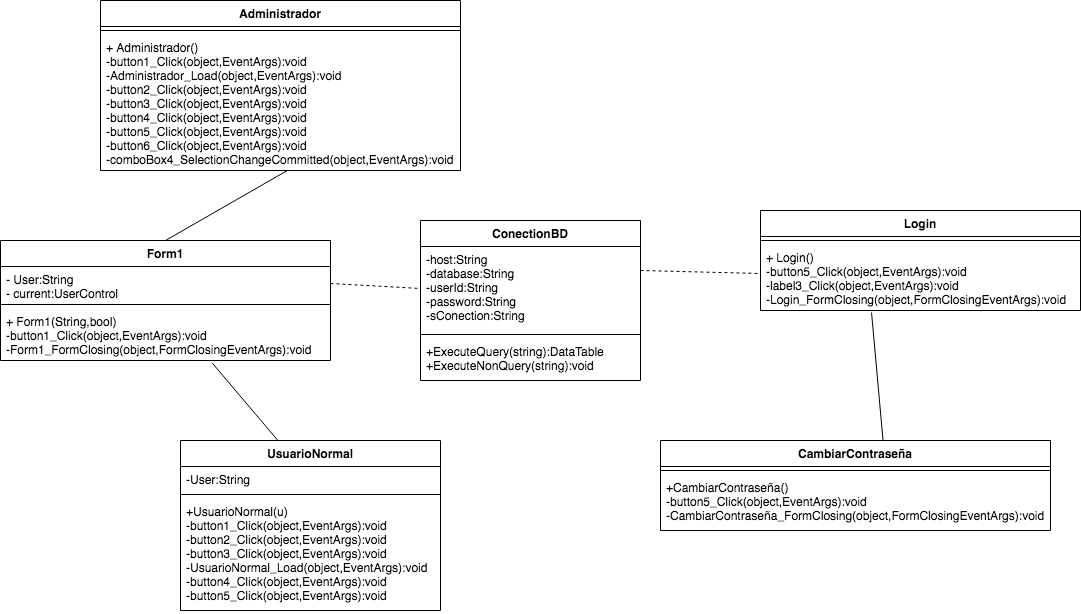

The diagram above was exported from draw.io. Its source (the exported page's mxGraphModel, read from the mxfile embedded in the PNG):
<mxGraphModel dx="786" dy="392" grid="1" gridSize="10" guides="1" tooltips="1" connect="1" arrows="1" fold="1" page="1" pageScale="1" pageWidth="1600" pageHeight="900" math="0" shadow="0">
  <root>
    <mxCell id="0" />
    <mxCell id="1" parent="0" />
    <mxCell id="-HkmRsk6nn5qfiupcQjZ-16" value="ConectionBD" style="swimlane;fontStyle=1;align=center;verticalAlign=top;childLayout=stackLayout;horizontal=1;startSize=26;horizontalStack=0;resizeParent=1;resizeParentMax=0;resizeLast=0;collapsible=1;marginBottom=0;" vertex="1" parent="1">
      <mxGeometry x="490" y="780" width="220" height="160" as="geometry" />
    </mxCell>
    <mxCell id="-HkmRsk6nn5qfiupcQjZ-17" value="-host:String&#10;-database:String&#10;-userId:String&#10;-password:String&#10;-sConection:String" style="text;strokeColor=none;fillColor=none;align=left;verticalAlign=top;spacingLeft=4;spacingRight=4;overflow=hidden;rotatable=0;points=[[0,0.5],[1,0.5]];portConstraint=eastwest;" vertex="1" parent="-HkmRsk6nn5qfiupcQjZ-16">
      <mxGeometry y="26" width="220" height="84" as="geometry" />
    </mxCell>
    <mxCell id="-HkmRsk6nn5qfiupcQjZ-18" value="" style="line;strokeWidth=1;fillColor=none;align=left;verticalAlign=middle;spacingTop=-1;spacingLeft=3;spacingRight=3;rotatable=0;labelPosition=right;points=[];portConstraint=eastwest;" vertex="1" parent="-HkmRsk6nn5qfiupcQjZ-16">
      <mxGeometry y="110" width="220" height="8" as="geometry" />
    </mxCell>
    <mxCell id="-HkmRsk6nn5qfiupcQjZ-19" value="+ExecuteQuery(string):DataTable&#10;+ExecuteNonQuery(string):void" style="text;strokeColor=none;fillColor=none;align=left;verticalAlign=top;spacingLeft=4;spacingRight=4;overflow=hidden;rotatable=0;points=[[0,0.5],[1,0.5]];portConstraint=eastwest;" vertex="1" parent="-HkmRsk6nn5qfiupcQjZ-16">
      <mxGeometry y="118" width="220" height="42" as="geometry" />
    </mxCell>
    <mxCell id="-HkmRsk6nn5qfiupcQjZ-36" value="" style="endArrow=none;html=1;entryX=0.519;entryY=1;entryDx=0;entryDy=0;entryPerimeter=0;exitX=0.5;exitY=0;exitDx=0;exitDy=0;" edge="1" parent="1" source="-HkmRsk6nn5qfiupcQjZ-1" target="-HkmRsk6nn5qfiupcQjZ-9">
      <mxGeometry width="50" height="50" relative="1" as="geometry">
        <mxPoint x="180" y="780" as="sourcePoint" />
        <mxPoint x="230" y="730" as="targetPoint" />
      </mxGeometry>
    </mxCell>
    <mxCell id="-HkmRsk6nn5qfiupcQjZ-37" value="" style="endArrow=none;html=1;entryX=0.642;entryY=1.051;entryDx=0;entryDy=0;entryPerimeter=0;exitX=0.379;exitY=0.008;exitDx=0;exitDy=0;exitPerimeter=0;" edge="1" parent="1" source="-HkmRsk6nn5qfiupcQjZ-30" target="-HkmRsk6nn5qfiupcQjZ-4">
      <mxGeometry width="50" height="50" relative="1" as="geometry">
        <mxPoint x="253.16" y="1025" as="sourcePoint" />
        <mxPoint x="249.99999999999991" y="910" as="targetPoint" />
      </mxGeometry>
    </mxCell>
    <mxCell id="-HkmRsk6nn5qfiupcQjZ-40" value="" style="endArrow=none;dashed=1;html=1;exitX=1;exitY=0.5;exitDx=0;exitDy=0;entryX=0;entryY=0.5;entryDx=0;entryDy=0;" edge="1" parent="1" source="-HkmRsk6nn5qfiupcQjZ-2" target="-HkmRsk6nn5qfiupcQjZ-17">
      <mxGeometry width="50" height="50" relative="1" as="geometry">
        <mxPoint x="370" y="890" as="sourcePoint" />
        <mxPoint x="420" y="840" as="targetPoint" />
      </mxGeometry>
    </mxCell>
    <mxCell id="-HkmRsk6nn5qfiupcQjZ-10" value="Login" style="swimlane;fontStyle=1;align=center;verticalAlign=top;childLayout=stackLayout;horizontal=1;startSize=26;horizontalStack=0;resizeParent=1;resizeParentMax=0;resizeLast=0;collapsible=1;marginBottom=0;" vertex="1" parent="1">
      <mxGeometry x="830" y="770" width="320" height="100" as="geometry" />
    </mxCell>
    <mxCell id="-HkmRsk6nn5qfiupcQjZ-11" value="" style="line;strokeWidth=1;fillColor=none;align=left;verticalAlign=middle;spacingTop=-1;spacingLeft=3;spacingRight=3;rotatable=0;labelPosition=right;points=[];portConstraint=eastwest;" vertex="1" parent="-HkmRsk6nn5qfiupcQjZ-10">
      <mxGeometry y="26" width="320" height="8" as="geometry" />
    </mxCell>
    <mxCell id="-HkmRsk6nn5qfiupcQjZ-12" value="+ Login()&#10;-button5_Click(object,EventArgs):void&#10;-label3_Click(object,EventArgs):void&#10;-Login_FormClosing(object,FormClosingEventArgs):void" style="text;strokeColor=none;fillColor=none;align=left;verticalAlign=top;spacingLeft=4;spacingRight=4;overflow=hidden;rotatable=0;points=[[0,0.5],[1,0.5]];portConstraint=eastwest;" vertex="1" parent="-HkmRsk6nn5qfiupcQjZ-10">
      <mxGeometry y="34" width="320" height="66" as="geometry" />
    </mxCell>
    <mxCell id="-HkmRsk6nn5qfiupcQjZ-41" value="" style="endArrow=none;dashed=1;html=1;exitX=1;exitY=0.5;exitDx=0;exitDy=0;" edge="1" parent="1" target="-HkmRsk6nn5qfiupcQjZ-12">
      <mxGeometry width="50" height="50" relative="1" as="geometry">
        <mxPoint x="710" y="830" as="sourcePoint" />
        <mxPoint x="880" y="830" as="targetPoint" />
      </mxGeometry>
    </mxCell>
    <mxCell id="-HkmRsk6nn5qfiupcQjZ-42" value="" style="endArrow=none;html=1;exitX=0.571;exitY=0.018;exitDx=0;exitDy=0;exitPerimeter=0;entryX=0.347;entryY=1.03;entryDx=0;entryDy=0;entryPerimeter=0;" edge="1" parent="1" source="-HkmRsk6nn5qfiupcQjZ-20" target="-HkmRsk6nn5qfiupcQjZ-12">
      <mxGeometry width="50" height="50" relative="1" as="geometry">
        <mxPoint x="890" y="960" as="sourcePoint" />
        <mxPoint x="934" y="860" as="targetPoint" />
      </mxGeometry>
    </mxCell>
    <mxCell id="-HkmRsk6nn5qfiupcQjZ-6" value="Administrador" style="swimlane;fontStyle=1;align=center;verticalAlign=top;childLayout=stackLayout;horizontal=1;startSize=26;horizontalStack=0;resizeParent=1;resizeParentMax=0;resizeLast=0;collapsible=1;marginBottom=0;" vertex="1" parent="1">
      <mxGeometry x="170" y="560" width="360" height="170" as="geometry" />
    </mxCell>
    <mxCell id="-HkmRsk6nn5qfiupcQjZ-8" value="" style="line;strokeWidth=1;fillColor=none;align=left;verticalAlign=middle;spacingTop=-1;spacingLeft=3;spacingRight=3;rotatable=0;labelPosition=right;points=[];portConstraint=eastwest;" vertex="1" parent="-HkmRsk6nn5qfiupcQjZ-6">
      <mxGeometry y="26" width="360" height="8" as="geometry" />
    </mxCell>
    <mxCell id="-HkmRsk6nn5qfiupcQjZ-9" value="+ Administrador()&#10;-button1_Click(object,EventArgs):void&#10;-Administrador_Load(object,EventArgs):void&#10;-button2_Click(object,EventArgs):void&#10;-button3_Click(object,EventArgs):void&#10;-button4_Click(object,EventArgs):void&#10;-button5_Click(object,EventArgs):void&#10;-button6_Click(object,EventArgs):void&#10;-comboBox4_SelectionChangeCommitted(object,EventArgs):void" style="text;strokeColor=none;fillColor=none;align=left;verticalAlign=top;spacingLeft=4;spacingRight=4;overflow=hidden;rotatable=0;points=[[0,0.5],[1,0.5]];portConstraint=eastwest;" vertex="1" parent="-HkmRsk6nn5qfiupcQjZ-6">
      <mxGeometry y="34" width="360" height="136" as="geometry" />
    </mxCell>
    <mxCell id="-HkmRsk6nn5qfiupcQjZ-30" value="UsuarioNormal" style="swimlane;fontStyle=1;align=center;verticalAlign=top;childLayout=stackLayout;horizontal=1;startSize=26;horizontalStack=0;resizeParent=1;resizeParentMax=0;resizeLast=0;collapsible=1;marginBottom=0;" vertex="1" parent="1">
      <mxGeometry x="250" y="1000" width="260" height="170" as="geometry" />
    </mxCell>
    <mxCell id="-HkmRsk6nn5qfiupcQjZ-31" value="-User:String" style="text;strokeColor=none;fillColor=none;align=left;verticalAlign=top;spacingLeft=4;spacingRight=4;overflow=hidden;rotatable=0;points=[[0,0.5],[1,0.5]];portConstraint=eastwest;" vertex="1" parent="-HkmRsk6nn5qfiupcQjZ-30">
      <mxGeometry y="26" width="260" height="24" as="geometry" />
    </mxCell>
    <mxCell id="-HkmRsk6nn5qfiupcQjZ-32" value="" style="line;strokeWidth=1;fillColor=none;align=left;verticalAlign=middle;spacingTop=-1;spacingLeft=3;spacingRight=3;rotatable=0;labelPosition=right;points=[];portConstraint=eastwest;" vertex="1" parent="-HkmRsk6nn5qfiupcQjZ-30">
      <mxGeometry y="50" width="260" height="8" as="geometry" />
    </mxCell>
    <mxCell id="-HkmRsk6nn5qfiupcQjZ-33" value="+UsuarioNormal(u)&#10;-button1_Click(object,EventArgs):void&#10;-button2_Click(object,EventArgs):void&#10;-button3_Click(object,EventArgs):void&#10;-UsuarioNormal_Load(object,EventArgs):void&#10;-button4_Click(object,EventArgs):void&#10;-button5_Click(object,EventArgs):void" style="text;strokeColor=none;fillColor=none;align=left;verticalAlign=top;spacingLeft=4;spacingRight=4;overflow=hidden;rotatable=0;points=[[0,0.5],[1,0.5]];portConstraint=eastwest;" vertex="1" parent="-HkmRsk6nn5qfiupcQjZ-30">
      <mxGeometry y="58" width="260" height="112" as="geometry" />
    </mxCell>
    <mxCell id="-HkmRsk6nn5qfiupcQjZ-20" value="CambiarContraseña" style="swimlane;fontStyle=1;align=center;verticalAlign=top;childLayout=stackLayout;horizontal=1;startSize=26;horizontalStack=0;resizeParent=1;resizeParentMax=0;resizeLast=0;collapsible=1;marginBottom=0;" vertex="1" parent="1">
      <mxGeometry x="730" y="1000" width="390" height="90" as="geometry" />
    </mxCell>
    <mxCell id="-HkmRsk6nn5qfiupcQjZ-21" value="" style="line;strokeWidth=1;fillColor=none;align=left;verticalAlign=middle;spacingTop=-1;spacingLeft=3;spacingRight=3;rotatable=0;labelPosition=right;points=[];portConstraint=eastwest;" vertex="1" parent="-HkmRsk6nn5qfiupcQjZ-20">
      <mxGeometry y="26" width="390" height="8" as="geometry" />
    </mxCell>
    <mxCell id="-HkmRsk6nn5qfiupcQjZ-22" value="+CambiarContraseña()&#10;-button5_Click(object,EventArgs):void&#10;-CambiarContraseña_FormClosing(object,FormClosingEventArgs):void" style="text;strokeColor=none;fillColor=none;align=left;verticalAlign=top;spacingLeft=4;spacingRight=4;overflow=hidden;rotatable=0;points=[[0,0.5],[1,0.5]];portConstraint=eastwest;" vertex="1" parent="-HkmRsk6nn5qfiupcQjZ-20">
      <mxGeometry y="34" width="390" height="56" as="geometry" />
    </mxCell>
    <mxCell id="-HkmRsk6nn5qfiupcQjZ-1" value="Form1" style="swimlane;fontStyle=1;align=center;verticalAlign=top;childLayout=stackLayout;horizontal=1;startSize=26;horizontalStack=0;resizeParent=1;resizeParentMax=0;resizeLast=0;collapsible=1;marginBottom=0;" vertex="1" parent="1">
      <mxGeometry x="70" y="800" width="330" height="120" as="geometry" />
    </mxCell>
    <mxCell id="-HkmRsk6nn5qfiupcQjZ-2" value="- User:String&#10;- current:UserControl" style="text;strokeColor=none;fillColor=none;align=left;verticalAlign=top;spacingLeft=4;spacingRight=4;overflow=hidden;rotatable=0;points=[[0,0.5],[1,0.5]];portConstraint=eastwest;" vertex="1" parent="-HkmRsk6nn5qfiupcQjZ-1">
      <mxGeometry y="26" width="330" height="34" as="geometry" />
    </mxCell>
    <mxCell id="-HkmRsk6nn5qfiupcQjZ-3" value="" style="line;strokeWidth=1;fillColor=none;align=left;verticalAlign=middle;spacingTop=-1;spacingLeft=3;spacingRight=3;rotatable=0;labelPosition=right;points=[];portConstraint=eastwest;" vertex="1" parent="-HkmRsk6nn5qfiupcQjZ-1">
      <mxGeometry y="60" width="330" height="8" as="geometry" />
    </mxCell>
    <mxCell id="-HkmRsk6nn5qfiupcQjZ-4" value="+ Form1(String,bool)&#10;-button1_Click(object,EventArgs):void&#10;-Form1_FormClosing(object,FormClosingEventArgs):void" style="text;strokeColor=none;fillColor=none;align=left;verticalAlign=top;spacingLeft=4;spacingRight=4;overflow=hidden;rotatable=0;points=[[0,0.5],[1,0.5]];portConstraint=eastwest;" vertex="1" parent="-HkmRsk6nn5qfiupcQjZ-1">
      <mxGeometry y="68" width="330" height="52" as="geometry" />
    </mxCell>
  </root>
</mxGraphModel>